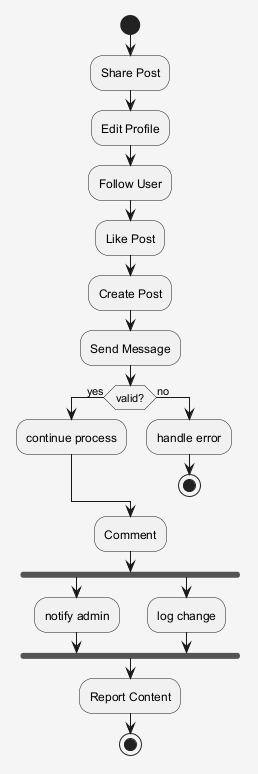

The diagram above was rendered by PlantUML. Its source (embedded in the PNG):
@startuml
skinparam shadowing false
skinparam backgroundColor #F5F5F5
start
:Share Post;
:Edit Profile;
:Follow User;
:Like Post;
:Create Post;
:Send Message;
if (valid?) then (yes)
:continue process;
else (no)
:handle error;
stop
endif
:Comment;
fork
:notify admin;
fork again
:log change;
end fork
:Report Content;
stop
@enduml